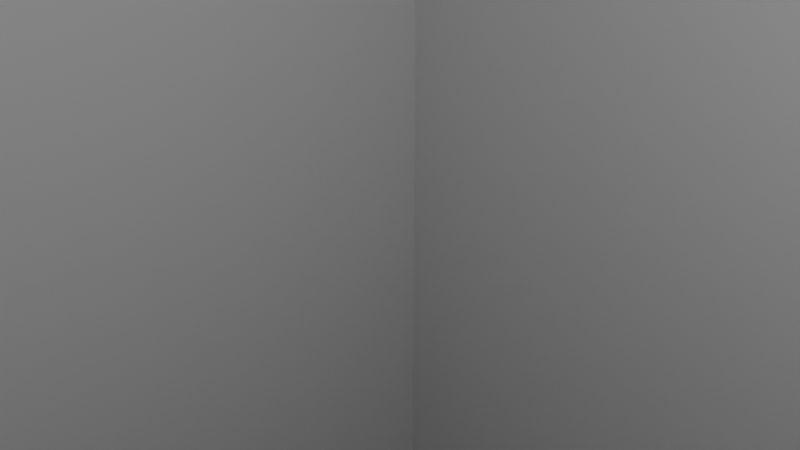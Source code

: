 # Source: Pit.blend  (saved by Blender 3.2.14; exported with 4.5.12 LTS)
import bpy
from mathutils import Matrix  # noqa: F401  (used for matrix-valued properties, if any)

bpy.ops.wm.read_factory_settings(use_empty=True)
scene = bpy.context.scene
scene.name = 'Scene'

# ---- collections
col_collection = bpy.data.collections.new('Collection'); scene.collection.children.link(col_collection)

# ---- materials (node trees are filled in below, after node groups)
mat_material = bpy.data.materials.new('Material')
mat_material.alpha_threshold = 0.0
mat_material.use_transparent_shadow = False
mat_material.line_color = (0.0, 0.0, 0.0, 1.0)

# ---- material node trees
mat_material.use_nodes = True; mat_material.node_tree.nodes.clear()
_N = mat_material.node_tree.nodes; _L = mat_material.node_tree.links
n0 = _N.new('ShaderNodeOutputMaterial'); n0.name = 'Material Output'; n0.location = (300, 300)
n1 = _N.new('ShaderNodeBsdfPrincipled'); n1.name = 'Principled BSDF'; n1.location = (10, 300)
n1.distribution = 'GGX'
n1.subsurface_method = 'RANDOM_WALK_SKIN'
n1.inputs[2].default_value = 0.4
n1.inputs[3].default_value = 1.45
n1.inputs[27].default_value = (0.0, 0.0, 0.0, 1.0)
n1.inputs[28].default_value = 1.0
_L.new(n1.outputs[0], n0.inputs[0])
n0.is_active_output = True

# ---- world
world_world = bpy.data.worlds.new('World'); scene.world = world_world
world_world.use_nodes = True; world_world.node_tree.nodes.clear()
_N = world_world.node_tree.nodes; _L = world_world.node_tree.links
n0 = _N.new('ShaderNodeOutputWorld'); n0.name = 'World Output'; n0.location = (300, 300)
n1 = _N.new('ShaderNodeBackground'); n1.name = 'Background'; n1.location = (10, 300)
n1.inputs[0].default_value = (0.05088, 0.05088, 0.05088, 1.0)
_L.new(n1.outputs[0], n0.inputs[0])
n0.is_active_output = True
world_world.color = (0.05088, 0.05088, 0.05088)
world_world.use_sun_shadow = False
world_world.sun_shadow_jitter_overblur = 0.0

# ---- cameras
cam_camera = bpy.data.cameras.new('Camera')
cam_camera.clip_end = 100.0
cam_camera.ortho_scale = 7.314

# ---- lights
light_light = bpy.data.lights.new('Light', 'POINT')
light_light.transmission_factor = 0.0
light_light.energy = 1000.0
light_light.shadow_soft_size = 0.1
light_light.shadow_maximum_resolution = 0.006
light_light.use_absolute_resolution = True

# ---- meshes
me_cube = bpy.data.meshes.new('Cube')
me_cube.from_pydata([(10.79, 10.67, 127.6), (10.79, 10.67, -122.4), (10.79, -10.67, 127.6), (10.79, -10.67, -122.4), (-10.79, 10.67, 127.6), (-10.79, 10.67, -122.4), (-10.79, -10.67, 127.6), (-10.79, -10.67, -122.4)], [], [(3, 7, 6, 2), (7, 5, 4, 6), (5, 7, 3, 1), (1, 3, 2, 0), (5, 1, 0, 4)])
_uv = me_cube.uv_layers.new(name='UVMap')
_uv.uv.foreach_set('vector', [0.08632, 0.0, 0.1726, 0.0, 0.1726, 1.0, 0.08632, 1.0, 0.258, 0.0, 0.3434, 0.0, 0.3434, 1.0, 0.258, 1.0, 0.3434, 0.0, 0.4287, 0.0, 0.4287, 0.08632, 0.3434, 0.08632, 0.1726, 0.0, 0.258, 0.0, 0.258, 1.0, 0.1726, 1.0, 0.0, 0.0, 0.08632, 0.0, 0.08632, 1.0, 0.0, 1.0])
me_cube.materials.append(mat_material)
me_cube.use_mirror_vertex_groups = False
me_cube.update()

# ---- objects
ob_cube = bpy.data.objects.new('Cube', me_cube)
ob_light = bpy.data.objects.new('Light', light_light)
ob_camera = bpy.data.objects.new('Camera', cam_camera)

# ---- transforms, parenting, visibility, modifiers, constraints
ob_cube.location = (0.0, 0.0, 0.0)
ob_cube.lock_rotations_4d = False
ob_cube.empty_display_type = 'ARROWS'
ob_cube.lineart.crease_threshold = 0.0
ob_light.location = (4.076, 1.005, 5.904)
ob_light.rotation_euler = (0.6503, 0.05522, 1.866)
ob_light.lock_rotations_4d = False
ob_light.empty_display_type = 'ARROWS'
ob_light.color = (0.0, 0.0, 0.0, 0.0)
ob_light.lineart.crease_threshold = 0.0
ob_camera.location = (7.359, -6.926, 4.958)
ob_camera.rotation_euler = (1.109, 0.0, 0.8149)
ob_camera.lock_rotations_4d = False
ob_camera.empty_display_type = 'ARROWS'
ob_camera.color = (0.0, 0.0, 0.0, 0.0)
ob_camera.display_type = 'WIRE'
ob_camera.lineart.crease_threshold = 0.0

# ---- collection membership
col_collection.objects.link(ob_cube)
col_collection.objects.link(ob_light)
col_collection.objects.link(ob_camera)

# ---- scene / render settings (as saved in the file)
scene.camera = ob_camera
scene.frame_start = 1; scene.frame_end = 250; scene.frame_set(1)
scene.render.engine = 'BLENDER_EEVEE_NEXT'
scene.cycles.sampling_pattern = 'TABULATED_SOBOL'
scene.cycles.use_light_tree = False
scene.view_settings.view_transform = 'Filmic'
bpy.context.view_layer.update()

